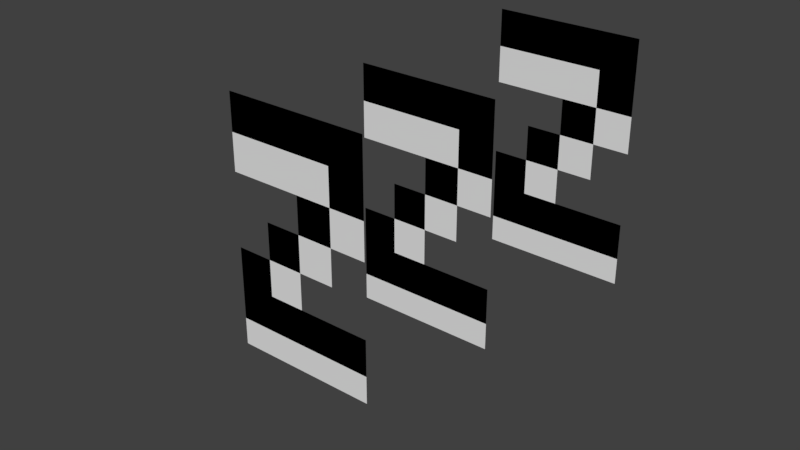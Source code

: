 # Source: task_super_rest.blend  (saved by Blender 2.79.0; exported with 4.5.12 LTS)
import bpy
from mathutils import Matrix  # noqa: F401  (used for matrix-valued properties, if any)

bpy.ops.wm.read_factory_settings(use_empty=True)
scene = bpy.context.scene
scene.name = 'Scene'

# ---- collections
col_collection_1 = bpy.data.collections.new('Collection 1'); scene.collection.children.link(col_collection_1)

# ---- materials (node trees are filled in below, after node groups)
mat_material = bpy.data.materials.new('Material')
mat_material.alpha_threshold = 0.0
mat_material.use_transparent_shadow = False
mat_material.diffuse_color = (0.0, 0.0, 0.0, 1.0)
mat_material.roughness = 0.5
mat_material_001 = bpy.data.materials.new('Material.001')
mat_material_001.alpha_threshold = 0.0
mat_material_001.use_transparent_shadow = False
mat_material_001.roughness = 0.5

# ---- material node trees

# ---- world
world_world = bpy.data.worlds.new('World'); scene.world = world_world
world_world.color = (0.05088, 0.05088, 0.05088)
world_world.use_sun_shadow = False
world_world.sun_shadow_jitter_overblur = 0.0
world_world.cycles.sampling_method = 'MANUAL'

# ---- meshes
me_plane = bpy.data.meshes.new('Plane')
me_plane.from_pydata([(-1.0, 0.65, -1.198e-07), (-0.2, 0.65, -5.94e-08), (-1.0, 0.85, -1.411e-08), (-0.2, 0.85, -1.411e-08), (-0.8, 0.65, -5.94e-08), (-1.0, 0.45, -1.047e-07), (-0.8, 0.45, -1.047e-07), (-0.2, 0.05, -7.45e-08), (-0.8, 0.25, -8.96e-08), (-0.6, 0.25, -8.96e-08), (-0.6, 0.05, -7.45e-08), (-0.4, 0.05, -7.45e-08), (-0.4, 0.25, -8.96e-08), (-0.6, 0.45, -1.047e-07), (-0.2, -0.15, -5.94e-08), (-0.4, -0.15, -5.94e-08), (-1.0, -0.15, -5.94e-08), (-1.0, -0.35, -4.431e-08), (-0.2, -0.35, -4.431e-08), (-1.0, 0.05, -7.45e-08), (-0.2, 0.25, -8.96e-08), (-0.4, 0.45, -1.047e-07), (-0.6, 0.65, -1.198e-07), (-0.2, 1.0, -2.543e-08), (-1.0, 1.0, -2.543e-08), (-0.1898, 0.1421, -1.362e-07), (0.4502, 0.1421, -8.784e-08), (-0.1898, 0.3021, -5.161e-08), (0.4502, 0.3021, -5.161e-08), (-0.0298, 0.1421, -8.784e-08), (-0.1898, -0.01794, -1.241e-07), (-0.0298, -0.01794, -1.241e-07), (0.4502, -0.3379, -9.992e-08), (-0.0298, -0.1779, -1.12e-07), (0.1302, -0.1779, -1.12e-07), (0.1302, -0.3379, -9.992e-08), (0.2902, -0.3379, -9.992e-08), (0.2902, -0.1779, -1.12e-07), (0.1302, -0.01794, -1.241e-07), (0.4502, -0.4979, -8.784e-08), (0.2902, -0.4979, -8.784e-08), (-0.1898, -0.4979, -8.784e-08), (-0.1898, -0.6579, -7.576e-08), (0.4502, -0.6579, -7.576e-08), (-0.1898, -0.3379, -9.992e-08), (0.4502, -0.1779, -1.12e-07), (0.2902, -0.01794, -1.241e-07), (0.1302, 0.1421, -1.362e-07), (0.4502, 0.4221, -6.067e-08), (-0.1898, 0.4221, -6.067e-08), (0.4624, -0.3244, -9.785e-08), (1.0, -0.3244, -5.727e-08), (0.4624, -0.19, -2.682e-08), (1.0, -0.19, -2.682e-08), (0.5968, -0.3244, -5.727e-08), (0.4624, -0.4588, -8.771e-08), (0.5968, -0.4588, -8.771e-08), (1.0, -0.7276, -6.741e-08), (0.5968, -0.5932, -7.756e-08), (0.7312, -0.5932, -7.756e-08), (0.7312, -0.7276, -6.741e-08), (0.8656, -0.7276, -6.741e-08), (0.8656, -0.5932, -7.756e-08), (0.7312, -0.4588, -8.771e-08), (1.0, -0.862, -5.727e-08), (0.8656, -0.862, -5.727e-08), (0.4624, -0.862, -5.727e-08), (0.4624, -0.9964, -4.712e-08), (1.0, -0.9964, -4.712e-08), (0.4624, -0.7276, -6.741e-08), (1.0, -0.5932, -7.756e-08), (0.8656, -0.4588, -8.771e-08), (0.7312, -0.3244, -9.785e-08), (1.0, -0.08922, -3.443e-08), (0.4624, -0.08922, -3.443e-08)], [], [(6, 5, 0, 4), (8, 9, 13, 6), (10, 11, 12, 9), (2, 3, 1, 22, 4, 0), (7, 14, 15, 11), (18, 17, 16, 15, 14), (10, 19, 16, 15, 11), (7, 20, 12, 11), (12, 21, 13, 9), (13, 6, 4, 22), (2, 24, 23, 3), (31, 30, 25, 29), (33, 34, 38, 31), (35, 36, 37, 34), (27, 28, 26, 47, 29, 25), (32, 39, 40, 36), (43, 42, 41, 40, 39), (35, 44, 41, 40, 36), (32, 45, 37, 36), (37, 46, 38, 34), (38, 31, 29, 47), (27, 49, 48, 28), (56, 55, 50, 54), (58, 59, 63, 56), (60, 61, 62, 59), (52, 53, 51, 72, 54, 50), (57, 64, 65, 61), (68, 67, 66, 65, 64), (60, 69, 66, 65, 61), (57, 70, 62, 61), (62, 71, 63, 59), (63, 56, 54, 72), (52, 74, 73, 53)])
me_plane.polygons.foreach_set('material_index', [0, 0, 0, 0, 0, 0, 1, 1, 1, 1, 1, 0, 0, 0, 0, 0, 0, 1, 1, 1, 1, 1, 0, 0, 0, 0, 0, 0, 1, 1, 1, 1, 1])
me_plane.materials.append(mat_material)
me_plane.materials.append(mat_material_001)
me_plane.use_remesh_preserve_volume = False
me_plane.use_remesh_preserve_attributes = False
me_plane.use_mirror_vertex_groups = False
me_plane.update()

# ---- objects
ob_plane = bpy.data.objects.new('Plane', me_plane)

# ---- transforms, parenting, visibility, modifiers, constraints
ob_plane.location = (0.0, 0.0, 0.0)
ob_plane.rotation_euler = (-1.571, -0.0, 0.0)
ob_plane.scale = (4.0, 4.0, 4.0)
ob_plane.lineart.crease_threshold = 0.0

# ---- collection membership
col_collection_1.objects.link(ob_plane)

# ---- scene / render settings (as saved in the file)
scene.frame_start = 1; scene.frame_end = 250; scene.frame_set(0)
scene.render.engine = 'BLENDER_EEVEE_NEXT'
scene.render.resolution_percentage = 50
scene.render.dither_intensity = 0.0
scene.cycles.use_denoising = False
scene.cycles.samples = 128
scene.cycles.sampling_pattern = 'TABULATED_SOBOL'
scene.cycles.use_adaptive_sampling = False
scene.cycles.use_light_tree = False
scene.cycles.blur_glossy = 0.0
scene.cycles.sample_clamp_indirect = 0.0
scene.view_settings.view_transform = 'Standard'
bpy.context.view_layer.update()

# ---- added for rendering (the .blend has no active camera and no usable light): camera, sun
cam_auto = bpy.data.cameras.new('AutoCamera')
cam_auto.lens = 50.0
cam_auto.sensor_width = 36.0
cam_auto.clip_end = 1000.0
ob_auto_camera = bpy.data.objects.new('AutoCamera', cam_auto)
scene.collection.objects.link(ob_auto_camera)
ob_auto_camera.location = (10.4584, -12.5501, 8.35956)
ob_auto_camera.rotation_euler = (1.09748, -7.21219e-08, 0.694738)
scene.camera = ob_auto_camera
light_auto_sun = bpy.data.lights.new('AutoSun', 'SUN')
light_auto_sun.energy = 3.0
light_auto_sun.angle = 0.0523599
ob_auto_sun = bpy.data.objects.new('AutoSun', light_auto_sun)
scene.collection.objects.link(ob_auto_sun)
ob_auto_sun.rotation_euler = (0.872665, 0.174533, 0.523599)
bpy.context.view_layer.update()
